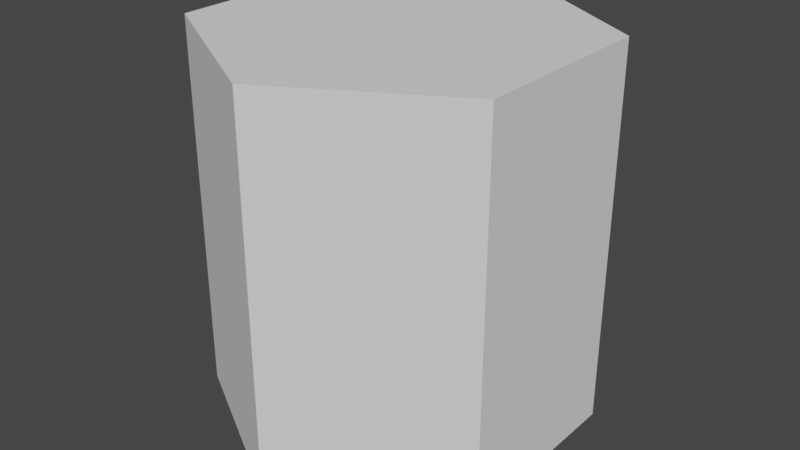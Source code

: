 # Source: Tile.blend  (saved by Blender 2.90.8; exported with 4.5.12 LTS)
import bpy
from mathutils import Matrix  # noqa: F401  (used for matrix-valued properties, if any)

bpy.ops.wm.read_factory_settings(use_empty=True)
scene = bpy.context.scene
scene.name = 'Scene'

# ---- collections
col_collection = bpy.data.collections.new('Collection'); scene.collection.children.link(col_collection)

# ---- world
world_world = bpy.data.worlds.new('World'); scene.world = world_world
world_world.use_nodes = True; world_world.node_tree.nodes.clear()
_N = world_world.node_tree.nodes; _L = world_world.node_tree.links
n0 = _N.new('ShaderNodeOutputWorld'); n0.name = 'World Output'; n0.location = (300, 300)
n1 = _N.new('ShaderNodeBackground'); n1.name = 'Background'; n1.location = (10, 300)
n1.inputs[0].default_value = (0.05088, 0.05088, 0.05088, 1.0)
_L.new(n1.outputs[0], n0.inputs[0])
n0.is_active_output = True
world_world.color = (0.05088, 0.05088, 0.05088)
world_world.use_sun_shadow = False
world_world.sun_shadow_jitter_overblur = 0.0

# ---- meshes
me_cylinder_001 = bpy.data.meshes.new('Cylinder.001')
me_cylinder_001.from_pydata([(0.0, 1.0, -2.0), (0.0, 1.0, 0.0), (0.866, 0.5, -2.0), (0.866, 0.5, 0.0), (0.866, -0.5, -2.0), (0.866, -0.5, 0.0), (-8.742e-08, -1.0, -2.0), (-8.742e-08, -1.0, 0.0), (-0.866, -0.5, -2.0), (-0.866, -0.5, 0.0), (-0.866, 0.5, -2.0), (-0.866, 0.5, 0.0)], [], [(0, 1, 3, 2), (2, 3, 5, 4), (4, 5, 7, 6), (6, 7, 9, 8), (3, 1, 11, 9, 7, 5), (8, 9, 11, 10), (10, 11, 1, 0)])
_uv = me_cylinder_001.uv_layers.new(name='UVMap')
_uv.uv.foreach_set('vector', [0.08731, 0.1745, 0.3894, 0.3489, 0.3022, 0.5, 9.786e-05, 0.3256, 9.762e-05, 0.6744, 0.3022, 0.5, 0.3894, 0.6511, 0.08731, 0.8255, 0.3894, 0.9999, 0.3894, 0.6511, 0.5638, 0.6511, 0.5638, 0.9999, 0.866, 0.8255, 0.5638, 0.6511, 0.6511, 0.5, 0.9532, 0.6744, 0.3022, 0.5, 0.3894, 0.3489, 0.5638, 0.3489, 0.6511, 0.5, 0.5638, 0.6511, 0.3894, 0.6511, 0.9532, 0.3256, 0.6511, 0.5, 0.5638, 0.3489, 0.866, 0.1745, 0.5638, 9.762e-05, 0.5638, 0.3489, 0.3894, 0.3489, 0.3894, 9.768e-05])
me_cylinder_001.use_remesh_fix_poles = True
me_cylinder_001.use_remesh_preserve_attributes = False
me_cylinder_001.use_mirror_vertex_groups = False
me_cylinder_001.update()

# ---- objects
ob_cellbase = bpy.data.objects.new('CellBase', me_cylinder_001)

# ---- transforms, parenting, visibility, modifiers, constraints
ob_cellbase.location = (0.0, 0.0, 0.0)
ob_cellbase.lineart.crease_threshold = 0.0

# ---- collection membership
col_collection.objects.link(ob_cellbase)

# ---- scene / render settings (as saved in the file)
scene.frame_start = 1; scene.frame_end = 250; scene.frame_set(108)
scene.render.engine = 'BLENDER_EEVEE_NEXT'
scene.cycles.use_denoising = False
scene.cycles.samples = 128
scene.cycles.sampling_pattern = 'TABULATED_SOBOL'
scene.cycles.use_adaptive_sampling = False
scene.cycles.use_light_tree = False
scene.view_settings.view_transform = 'Filmic'
bpy.context.view_layer.update()

# ---- added for rendering (the .blend has no active camera and no usable light): camera, sun
cam_auto = bpy.data.cameras.new('AutoCamera')
cam_auto.lens = 50.0
cam_auto.sensor_width = 36.0
cam_auto.clip_end = 1000.0
ob_auto_camera = bpy.data.objects.new('AutoCamera', cam_auto)
scene.collection.objects.link(ob_auto_camera)
ob_auto_camera.location = (3.06862, -3.68235, 1.4549)
ob_auto_camera.rotation_euler = (1.09748, -7.21219e-08, 0.694738)
scene.camera = ob_auto_camera
light_auto_sun = bpy.data.lights.new('AutoSun', 'SUN')
light_auto_sun.energy = 3.0
light_auto_sun.angle = 0.0523599
ob_auto_sun = bpy.data.objects.new('AutoSun', light_auto_sun)
scene.collection.objects.link(ob_auto_sun)
ob_auto_sun.rotation_euler = (0.872665, 0.174533, 0.523599)
bpy.context.view_layer.update()
